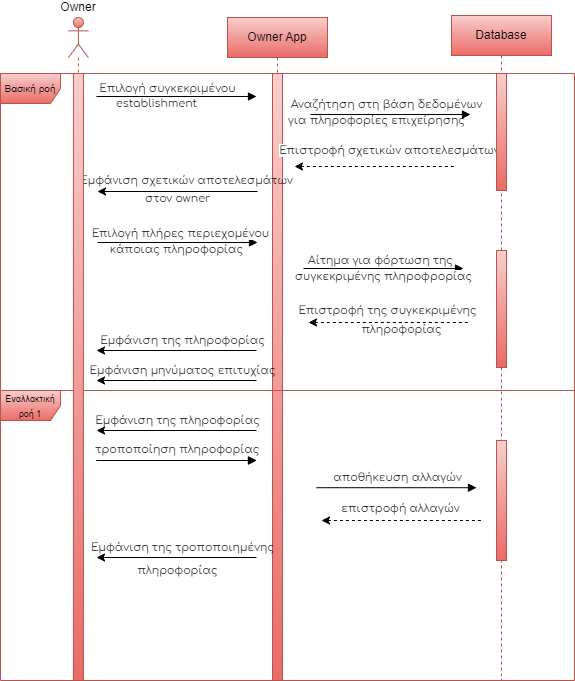

The diagram above was exported from draw.io. Its source (the exported page's mxGraphModel, read from the mxfile embedded in the PNG):
<mxGraphModel dx="989" dy="577" grid="1" gridSize="10" guides="1" tooltips="1" connect="1" arrows="1" fold="1" page="1" pageScale="1" pageWidth="850" pageHeight="1100" math="0" shadow="0">
  <root>
    <mxCell id="0" />
    <mxCell id="1" parent="0" />
    <mxCell id="GnX_WBeSgIfLqOpjFVnE-1" value="Owner" style="shape=umlLifeline;perimeter=lifelinePerimeter;whiteSpace=wrap;html=1;container=1;dropTarget=0;collapsible=0;recursiveResize=0;outlineConnect=0;portConstraint=eastwest;newEdgeStyle={&quot;curved&quot;:0,&quot;rounded&quot;:0};participant=umlActor;horizontal=1;verticalAlign=middle;align=center;spacingTop=0;spacing=2;spacingBottom=60;fillColor=#f8cecc;gradientColor=#ea6b66;strokeColor=#b85450;" vertex="1" parent="1">
      <mxGeometry x="92" y="127" width="19.83" height="663" as="geometry" />
    </mxCell>
    <mxCell id="GnX_WBeSgIfLqOpjFVnE-2" value="Owner App" style="shape=umlLifeline;perimeter=lifelinePerimeter;whiteSpace=wrap;html=1;container=1;dropTarget=0;collapsible=0;recursiveResize=0;outlineConnect=0;portConstraint=eastwest;newEdgeStyle={&quot;curved&quot;:0,&quot;rounded&quot;:0};fillColor=#f8cecc;gradientColor=#ea6b66;strokeColor=#b85450;" vertex="1" parent="1">
      <mxGeometry x="251" y="127" width="100" height="663" as="geometry" />
    </mxCell>
    <mxCell id="GnX_WBeSgIfLqOpjFVnE-3" value="" style="html=1;points=[[0,0,0,0,5],[0,1,0,0,-5],[1,0,0,0,5],[1,1,0,0,-5]];perimeter=orthogonalPerimeter;outlineConnect=0;targetShapes=umlLifeline;portConstraint=eastwest;newEdgeStyle={&quot;curved&quot;:0,&quot;rounded&quot;:0};fillColor=#f8cecc;gradientColor=#ea6b66;strokeColor=#b85450;" vertex="1" parent="GnX_WBeSgIfLqOpjFVnE-2">
      <mxGeometry x="45" y="56" width="10" height="607" as="geometry" />
    </mxCell>
    <mxCell id="GnX_WBeSgIfLqOpjFVnE-4" value="Database" style="shape=umlLifeline;perimeter=lifelinePerimeter;whiteSpace=wrap;html=1;container=1;dropTarget=0;collapsible=0;recursiveResize=0;outlineConnect=0;portConstraint=eastwest;newEdgeStyle={&quot;curved&quot;:0,&quot;rounded&quot;:0};fontFamily=Helvetica;strokeColor=#b85450;align=center;verticalAlign=middle;fontSize=12;fontColor=default;fillColor=#f8cecc;gradientColor=#ea6b66;" vertex="1" parent="1">
      <mxGeometry x="475" y="125" width="100" height="665" as="geometry" />
    </mxCell>
    <mxCell id="GnX_WBeSgIfLqOpjFVnE-5" value="" style="endArrow=block;endFill=1;html=1;edgeStyle=orthogonalEdgeStyle;align=left;verticalAlign=top;rounded=0;fontFamily=comfortaa;" edge="1" parent="1">
      <mxGeometry x="-1" relative="1" as="geometry">
        <mxPoint x="120" y="206" as="sourcePoint" />
        <mxPoint x="280" y="206" as="targetPoint" />
      </mxGeometry>
    </mxCell>
    <mxCell id="GnX_WBeSgIfLqOpjFVnE-6" value="Επιλογή συγκεκριμένου&lt;span style=&quot;white-space: pre;&quot;&gt;&#09;&lt;/span&gt;" style="edgeLabel;html=1;align=center;verticalAlign=middle;resizable=0;points=[];fontFamily=comfortaa;" connectable="0" vertex="1" parent="GnX_WBeSgIfLqOpjFVnE-5">
      <mxGeometry x="0.0435" y="1" relative="1" as="geometry">
        <mxPoint x="-13" y="-7" as="offset" />
      </mxGeometry>
    </mxCell>
    <mxCell id="GnX_WBeSgIfLqOpjFVnE-7" value="establishment" style="edgeLabel;html=1;align=center;verticalAlign=middle;resizable=0;points=[];fontFamily=comfortaa;" connectable="0" vertex="1" parent="GnX_WBeSgIfLqOpjFVnE-5">
      <mxGeometry x="0.0608" y="-3" relative="1" as="geometry">
        <mxPoint x="-25" y="4" as="offset" />
      </mxGeometry>
    </mxCell>
    <mxCell id="GnX_WBeSgIfLqOpjFVnE-8" value="" style="endArrow=block;endFill=1;html=1;edgeStyle=orthogonalEdgeStyle;align=left;verticalAlign=top;rounded=0;fontFamily=comfortaa;" edge="1" parent="1">
      <mxGeometry x="-1" relative="1" as="geometry">
        <mxPoint x="334" y="224" as="sourcePoint" />
        <mxPoint x="494" y="224" as="targetPoint" />
      </mxGeometry>
    </mxCell>
    <mxCell id="GnX_WBeSgIfLqOpjFVnE-9" value="Αναζήτηση στη βάση δεδομένων" style="edgeLabel;html=1;align=center;verticalAlign=middle;resizable=0;points=[];fontFamily=comfortaa;labelBackgroundColor=none;" connectable="0" vertex="1" parent="GnX_WBeSgIfLqOpjFVnE-8">
      <mxGeometry x="-0.1875" y="2" relative="1" as="geometry">
        <mxPoint x="11" y="-8" as="offset" />
      </mxGeometry>
    </mxCell>
    <mxCell id="GnX_WBeSgIfLqOpjFVnE-10" value="για πληροφορίες επιχείρησης" style="edgeLabel;html=1;align=center;verticalAlign=middle;resizable=0;points=[];fontFamily=comfortaa;labelBackgroundColor=none;" connectable="0" vertex="1" parent="GnX_WBeSgIfLqOpjFVnE-8">
      <mxGeometry x="0.0366" relative="1" as="geometry">
        <mxPoint x="-17" y="6" as="offset" />
      </mxGeometry>
    </mxCell>
    <mxCell id="GnX_WBeSgIfLqOpjFVnE-11" value="" style="endArrow=block;endFill=1;html=1;edgeStyle=orthogonalEdgeStyle;align=left;verticalAlign=top;rounded=0;fontFamily=comfortaa;" edge="1" parent="1">
      <mxGeometry x="-1" relative="1" as="geometry">
        <mxPoint x="121" y="352" as="sourcePoint" />
        <mxPoint x="281" y="352" as="targetPoint" />
      </mxGeometry>
    </mxCell>
    <mxCell id="GnX_WBeSgIfLqOpjFVnE-12" value="Επιλογή πλήρες περιεχομένου" style="edgeLabel;html=1;align=center;verticalAlign=middle;resizable=0;points=[];fontFamily=comfortaa;" connectable="0" vertex="1" parent="GnX_WBeSgIfLqOpjFVnE-11">
      <mxGeometry x="0.1293" y="1" relative="1" as="geometry">
        <mxPoint x="-8" y="-8" as="offset" />
      </mxGeometry>
    </mxCell>
    <mxCell id="GnX_WBeSgIfLqOpjFVnE-13" value="κάποιας πληροφορίας" style="edgeLabel;html=1;align=center;verticalAlign=middle;resizable=0;points=[];fontFamily=comfortaa;" connectable="0" vertex="1" parent="GnX_WBeSgIfLqOpjFVnE-11">
      <mxGeometry x="0.1724" y="-2" relative="1" as="geometry">
        <mxPoint x="-15" y="5" as="offset" />
      </mxGeometry>
    </mxCell>
    <mxCell id="GnX_WBeSgIfLqOpjFVnE-17" value="" style="endArrow=block;endFill=1;html=1;edgeStyle=orthogonalEdgeStyle;align=left;verticalAlign=top;rounded=0;fontFamily=comfortaa;" edge="1" parent="1">
      <mxGeometry x="-1" relative="1" as="geometry">
        <mxPoint x="327" y="378" as="sourcePoint" />
        <mxPoint x="487" y="378" as="targetPoint" />
      </mxGeometry>
    </mxCell>
    <mxCell id="GnX_WBeSgIfLqOpjFVnE-18" value="Αίτημα για φόρτωση της" style="edgeLabel;html=1;align=center;verticalAlign=middle;resizable=0;points=[];fontFamily=comfortaa;" connectable="0" vertex="1" parent="GnX_WBeSgIfLqOpjFVnE-17">
      <mxGeometry x="0.3" y="-1" relative="1" as="geometry">
        <mxPoint x="-27" y="-9" as="offset" />
      </mxGeometry>
    </mxCell>
    <mxCell id="GnX_WBeSgIfLqOpjFVnE-19" value="συγκεκριμένης πληροφρορίας" style="edgeLabel;html=1;align=center;verticalAlign=middle;resizable=0;points=[];fontFamily=comfortaa;" connectable="0" vertex="1" parent="GnX_WBeSgIfLqOpjFVnE-17">
      <mxGeometry x="0.231" y="-3" relative="1" as="geometry">
        <mxPoint x="-19" y="5" as="offset" />
      </mxGeometry>
    </mxCell>
    <mxCell id="GnX_WBeSgIfLqOpjFVnE-20" value="" style="endArrow=none;endFill=0;html=1;edgeStyle=orthogonalEdgeStyle;align=left;verticalAlign=top;rounded=0;startArrow=classic;startFill=1;dashed=1;fontFamily=comfortaa;" edge="1" parent="1">
      <mxGeometry x="-1" relative="1" as="geometry">
        <mxPoint x="318" y="276" as="sourcePoint" />
        <mxPoint x="478" y="276" as="targetPoint" />
      </mxGeometry>
    </mxCell>
    <mxCell id="GnX_WBeSgIfLqOpjFVnE-21" value="Επιστροφή σχετικών αποτελεσμάτων" style="edgeLabel;html=1;align=center;verticalAlign=middle;resizable=0;points=[];fontFamily=comfortaa;" connectable="0" vertex="1" parent="GnX_WBeSgIfLqOpjFVnE-20">
      <mxGeometry x="-0.3237" y="2" relative="1" as="geometry">
        <mxPoint x="41" y="-14" as="offset" />
      </mxGeometry>
    </mxCell>
    <mxCell id="GnX_WBeSgIfLqOpjFVnE-22" value="" style="endArrow=none;endFill=0;html=1;edgeStyle=orthogonalEdgeStyle;align=left;verticalAlign=top;rounded=0;startArrow=classic;startFill=1;fontFamily=comfortaa;" edge="1" parent="1">
      <mxGeometry x="-1" relative="1" as="geometry">
        <mxPoint x="120" y="460" as="sourcePoint" />
        <mxPoint x="280" y="460" as="targetPoint" />
      </mxGeometry>
    </mxCell>
    <mxCell id="GnX_WBeSgIfLqOpjFVnE-23" value="&lt;font&gt;Εμφάνιση της πληροφορίας&lt;/font&gt;" style="edgeLabel;html=1;align=center;verticalAlign=middle;resizable=0;points=[];fontFamily=comfortaa;labelBackgroundColor=none;" connectable="0" vertex="1" parent="GnX_WBeSgIfLqOpjFVnE-22">
      <mxGeometry x="-0.1325" relative="1" as="geometry">
        <mxPoint x="16" y="-10" as="offset" />
      </mxGeometry>
    </mxCell>
    <mxCell id="GnX_WBeSgIfLqOpjFVnE-25" value="" style="endArrow=none;endFill=0;html=1;edgeStyle=orthogonalEdgeStyle;align=left;verticalAlign=top;rounded=0;startArrow=classic;startFill=1;fontFamily=comfortaa;dashed=1;" edge="1" parent="1">
      <mxGeometry x="-1" relative="1" as="geometry">
        <mxPoint x="332" y="432" as="sourcePoint" />
        <mxPoint x="492" y="432" as="targetPoint" />
      </mxGeometry>
    </mxCell>
    <mxCell id="GnX_WBeSgIfLqOpjFVnE-26" value="Επιστροφή της συγκεκριμένης" style="edgeLabel;html=1;align=center;verticalAlign=middle;resizable=0;points=[];fontFamily=comfortaa;" connectable="0" vertex="1" parent="GnX_WBeSgIfLqOpjFVnE-25">
      <mxGeometry x="-0.1246" relative="1" as="geometry">
        <mxPoint x="8" y="-12" as="offset" />
      </mxGeometry>
    </mxCell>
    <mxCell id="GnX_WBeSgIfLqOpjFVnE-27" value="πληροφορίας" style="edgeLabel;html=1;align=center;verticalAlign=middle;resizable=0;points=[];fontFamily=comfortaa;" connectable="0" vertex="1" parent="GnX_WBeSgIfLqOpjFVnE-25">
      <mxGeometry x="0.4185" y="-2" relative="1" as="geometry">
        <mxPoint x="-21" y="5" as="offset" />
      </mxGeometry>
    </mxCell>
    <mxCell id="GnX_WBeSgIfLqOpjFVnE-28" value="" style="endArrow=none;endFill=0;html=1;edgeStyle=orthogonalEdgeStyle;align=left;verticalAlign=top;rounded=0;startArrow=classic;startFill=1;fontFamily=comfortaa;" edge="1" parent="1">
      <mxGeometry x="-1" relative="1" as="geometry">
        <mxPoint x="121" y="301" as="sourcePoint" />
        <mxPoint x="281" y="301" as="targetPoint" />
      </mxGeometry>
    </mxCell>
    <mxCell id="GnX_WBeSgIfLqOpjFVnE-30" value="στον owner" style="edgeLabel;html=1;align=center;verticalAlign=middle;resizable=0;points=[];fontFamily=comfortaa;" connectable="0" vertex="1" parent="GnX_WBeSgIfLqOpjFVnE-28">
      <mxGeometry x="0.0086" y="2" relative="1" as="geometry">
        <mxPoint x="-1" y="9" as="offset" />
      </mxGeometry>
    </mxCell>
    <mxCell id="GnX_WBeSgIfLqOpjFVnE-29" value="Εμφάνιση σχετικών αποτελεσμάτων" style="edgeLabel;html=1;align=center;verticalAlign=middle;resizable=0;points=[];fontFamily=comfortaa;labelBackgroundColor=none;" connectable="0" vertex="1" parent="GnX_WBeSgIfLqOpjFVnE-28">
      <mxGeometry x="0.2586" y="1" relative="1" as="geometry">
        <mxPoint x="-12" y="-10" as="offset" />
      </mxGeometry>
    </mxCell>
    <mxCell id="GnX_WBeSgIfLqOpjFVnE-31" value="&lt;font style=&quot;font-size: 10px;&quot;&gt;Βασική ροή&lt;/font&gt;" style="shape=umlFrame;whiteSpace=wrap;html=1;pointerEvents=0;fillColor=#f8cecc;gradientColor=#ea6b66;strokeColor=#b85450;" vertex="1" parent="1">
      <mxGeometry x="24" y="183" width="574" height="317" as="geometry" />
    </mxCell>
    <mxCell id="GnX_WBeSgIfLqOpjFVnE-32" value="&lt;font style=&quot;font-size: 9px;&quot;&gt;Εναλλακτική ροή 1&lt;/font&gt;" style="shape=umlFrame;whiteSpace=wrap;html=1;pointerEvents=0;fontFamily=Helvetica;fontSize=12;strokeColor=#b85450;align=center;verticalAlign=middle;fontColor=default;fillColor=#f8cecc;gradientColor=#ea6b66;" vertex="1" parent="1">
      <mxGeometry x="24" y="500" width="574" height="290" as="geometry" />
    </mxCell>
    <mxCell id="GnX_WBeSgIfLqOpjFVnE-70" value="" style="html=1;points=[[0,0,0,0,5],[0,1,0,0,-5],[1,0,0,0,5],[1,1,0,0,-5]];perimeter=orthogonalPerimeter;outlineConnect=0;targetShapes=umlLifeline;portConstraint=eastwest;newEdgeStyle={&quot;curved&quot;:0,&quot;rounded&quot;:0};fillColor=#f8cecc;gradientColor=#ea6b66;strokeColor=#b85450;" vertex="1" parent="1">
      <mxGeometry x="520" y="183" width="10" height="117" as="geometry" />
    </mxCell>
    <mxCell id="GnX_WBeSgIfLqOpjFVnE-71" value="" style="html=1;points=[[0,0,0,0,5],[0,1,0,0,-5],[1,0,0,0,5],[1,1,0,0,-5]];perimeter=orthogonalPerimeter;outlineConnect=0;targetShapes=umlLifeline;portConstraint=eastwest;newEdgeStyle={&quot;curved&quot;:0,&quot;rounded&quot;:0};fillColor=#f8cecc;gradientColor=#ea6b66;strokeColor=#b85450;" vertex="1" parent="1">
      <mxGeometry x="520" y="360" width="10" height="117" as="geometry" />
    </mxCell>
    <mxCell id="GnX_WBeSgIfLqOpjFVnE-72" value="" style="html=1;points=[[0,0,0,0,5],[0,1,0,0,-5],[1,0,0,0,5],[1,1,0,0,-5]];perimeter=orthogonalPerimeter;outlineConnect=0;targetShapes=umlLifeline;portConstraint=eastwest;newEdgeStyle={&quot;curved&quot;:0,&quot;rounded&quot;:0};fillColor=#f8cecc;gradientColor=#ea6b66;strokeColor=#b85450;" vertex="1" parent="1">
      <mxGeometry x="520" y="550" width="10" height="120" as="geometry" />
    </mxCell>
    <mxCell id="GnX_WBeSgIfLqOpjFVnE-69" value="" style="html=1;points=[[0,0,0,0,5],[0,1,0,0,-5],[1,0,0,0,5],[1,1,0,0,-5]];perimeter=orthogonalPerimeter;outlineConnect=0;targetShapes=umlLifeline;portConstraint=eastwest;newEdgeStyle={&quot;curved&quot;:0,&quot;rounded&quot;:0};fillColor=#f8cecc;gradientColor=#ea6b66;strokeColor=#b85450;" vertex="1" parent="1">
      <mxGeometry x="96.92" y="183" width="10" height="607" as="geometry" />
    </mxCell>
    <mxCell id="GnX_WBeSgIfLqOpjFVnE-75" value="" style="endArrow=none;endFill=0;html=1;edgeStyle=orthogonalEdgeStyle;align=left;verticalAlign=top;rounded=0;startArrow=classic;startFill=1;fontFamily=comfortaa;" edge="1" parent="1">
      <mxGeometry x="-1" relative="1" as="geometry">
        <mxPoint x="120" y="490" as="sourcePoint" />
        <mxPoint x="280" y="490" as="targetPoint" />
      </mxGeometry>
    </mxCell>
    <mxCell id="GnX_WBeSgIfLqOpjFVnE-76" value="Εμφάνιση μηνύματος επιτυχίας" style="edgeLabel;html=1;align=center;verticalAlign=middle;resizable=0;points=[];fontFamily=comfortaa;labelBackgroundColor=none;" connectable="0" vertex="1" parent="GnX_WBeSgIfLqOpjFVnE-75">
      <mxGeometry x="-0.1325" relative="1" as="geometry">
        <mxPoint x="16" y="-10" as="offset" />
      </mxGeometry>
    </mxCell>
    <mxCell id="GnX_WBeSgIfLqOpjFVnE-77" value="" style="endArrow=none;endFill=0;html=1;edgeStyle=orthogonalEdgeStyle;align=left;verticalAlign=top;rounded=0;startArrow=classic;startFill=1;fontFamily=comfortaa;" edge="1" parent="1">
      <mxGeometry x="-1" relative="1" as="geometry">
        <mxPoint x="120" y="540" as="sourcePoint" />
        <mxPoint x="280" y="540" as="targetPoint" />
      </mxGeometry>
    </mxCell>
    <mxCell id="GnX_WBeSgIfLqOpjFVnE-78" value="&lt;font&gt;Εμφάνιση της πληροφορίας&lt;/font&gt;" style="edgeLabel;html=1;align=center;verticalAlign=middle;resizable=0;points=[];fontFamily=comfortaa;labelBackgroundColor=none;" connectable="0" vertex="1" parent="GnX_WBeSgIfLqOpjFVnE-77">
      <mxGeometry x="-0.1325" relative="1" as="geometry">
        <mxPoint x="11" y="-10" as="offset" />
      </mxGeometry>
    </mxCell>
    <mxCell id="GnX_WBeSgIfLqOpjFVnE-79" value="" style="endArrow=block;endFill=1;html=1;edgeStyle=orthogonalEdgeStyle;align=left;verticalAlign=top;rounded=0;fontFamily=comfortaa;" edge="1" parent="1">
      <mxGeometry x="-1" relative="1" as="geometry">
        <mxPoint x="120" y="570" as="sourcePoint" />
        <mxPoint x="280" y="570" as="targetPoint" />
      </mxGeometry>
    </mxCell>
    <mxCell id="GnX_WBeSgIfLqOpjFVnE-80" value="τροποποίηση πληροφορίας" style="edgeLabel;html=1;align=center;verticalAlign=middle;resizable=0;points=[];fontFamily=comfortaa;" connectable="0" vertex="1" parent="GnX_WBeSgIfLqOpjFVnE-79">
      <mxGeometry x="0.0435" y="1" relative="1" as="geometry">
        <mxPoint x="-3" y="-10" as="offset" />
      </mxGeometry>
    </mxCell>
    <mxCell id="GnX_WBeSgIfLqOpjFVnE-82" value="" style="endArrow=block;endFill=1;html=1;edgeStyle=orthogonalEdgeStyle;align=left;verticalAlign=top;rounded=0;fontFamily=comfortaa;" edge="1" parent="1">
      <mxGeometry x="-1" relative="1" as="geometry">
        <mxPoint x="120" y="570" as="sourcePoint" />
        <mxPoint x="280" y="570" as="targetPoint" />
      </mxGeometry>
    </mxCell>
    <mxCell id="GnX_WBeSgIfLqOpjFVnE-83" value="τροποποίηση πληροφορίας" style="edgeLabel;html=1;align=center;verticalAlign=middle;resizable=0;points=[];fontFamily=comfortaa;" connectable="0" vertex="1" parent="GnX_WBeSgIfLqOpjFVnE-82">
      <mxGeometry x="0.0435" y="1" relative="1" as="geometry">
        <mxPoint x="-3" y="-10" as="offset" />
      </mxGeometry>
    </mxCell>
    <mxCell id="GnX_WBeSgIfLqOpjFVnE-85" value="" style="endArrow=block;endFill=1;html=1;edgeStyle=orthogonalEdgeStyle;align=left;verticalAlign=top;rounded=0;fontFamily=comfortaa;" edge="1" parent="1">
      <mxGeometry x="-1" relative="1" as="geometry">
        <mxPoint x="340" y="597.21" as="sourcePoint" />
        <mxPoint x="500" y="597.21" as="targetPoint" />
      </mxGeometry>
    </mxCell>
    <mxCell id="GnX_WBeSgIfLqOpjFVnE-86" value="αποθήκευση αλλαγών" style="edgeLabel;html=1;align=center;verticalAlign=middle;resizable=0;points=[];fontFamily=comfortaa;" connectable="0" vertex="1" parent="GnX_WBeSgIfLqOpjFVnE-85">
      <mxGeometry x="0.0435" y="1" relative="1" as="geometry">
        <mxPoint x="-3" y="-10" as="offset" />
      </mxGeometry>
    </mxCell>
    <mxCell id="GnX_WBeSgIfLqOpjFVnE-87" value="" style="endArrow=none;endFill=0;html=1;edgeStyle=orthogonalEdgeStyle;align=left;verticalAlign=top;rounded=0;startArrow=classic;startFill=1;fontFamily=comfortaa;dashed=1;" edge="1" parent="1">
      <mxGeometry x="-1" relative="1" as="geometry">
        <mxPoint x="345" y="630" as="sourcePoint" />
        <mxPoint x="505" y="630" as="targetPoint" />
      </mxGeometry>
    </mxCell>
    <mxCell id="GnX_WBeSgIfLqOpjFVnE-88" value="επιστροφή αλλαγών" style="edgeLabel;html=1;align=center;verticalAlign=middle;resizable=0;points=[];fontFamily=comfortaa;" connectable="0" vertex="1" parent="GnX_WBeSgIfLqOpjFVnE-87">
      <mxGeometry x="-0.1246" relative="1" as="geometry">
        <mxPoint x="8" y="-12" as="offset" />
      </mxGeometry>
    </mxCell>
    <mxCell id="GnX_WBeSgIfLqOpjFVnE-90" value="" style="endArrow=none;endFill=0;html=1;edgeStyle=orthogonalEdgeStyle;align=left;verticalAlign=top;rounded=0;startArrow=classic;startFill=1;fontFamily=comfortaa;" edge="1" parent="1">
      <mxGeometry x="-1" relative="1" as="geometry">
        <mxPoint x="120" y="667" as="sourcePoint" />
        <mxPoint x="280" y="667" as="targetPoint" />
      </mxGeometry>
    </mxCell>
    <mxCell id="GnX_WBeSgIfLqOpjFVnE-91" value="&lt;font&gt;Εμφάνιση της τροποποιημένης&lt;/font&gt;" style="edgeLabel;html=1;align=center;verticalAlign=middle;resizable=0;points=[];fontFamily=comfortaa;labelBackgroundColor=none;" connectable="0" vertex="1" parent="GnX_WBeSgIfLqOpjFVnE-90">
      <mxGeometry x="-0.1325" relative="1" as="geometry">
        <mxPoint x="16" y="-10" as="offset" />
      </mxGeometry>
    </mxCell>
    <mxCell id="GnX_WBeSgIfLqOpjFVnE-92" value="&lt;font&gt;πληροφορίας&lt;/font&gt;" style="edgeLabel;html=1;align=center;verticalAlign=middle;resizable=0;points=[];fontFamily=comfortaa;labelBackgroundColor=none;" connectable="0" vertex="1" parent="GnX_WBeSgIfLqOpjFVnE-90">
      <mxGeometry x="-0.1325" relative="1" as="geometry">
        <mxPoint x="11" y="13" as="offset" />
      </mxGeometry>
    </mxCell>
  </root>
</mxGraphModel>